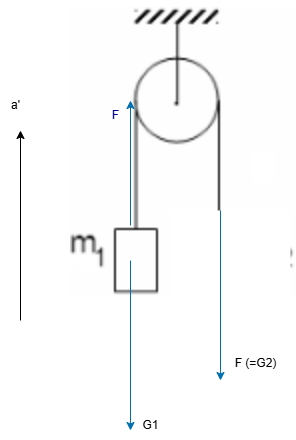

The diagram above was exported from draw.io. Its source (the exported page's mxGraphModel, read from the mxfile embedded in the PNG):
<mxGraphModel dx="308" dy="563" grid="1" gridSize="10" guides="1" tooltips="1" connect="1" arrows="1" fold="1" page="1" pageScale="1" pageWidth="850" pageHeight="1100" math="0" shadow="0">
  <root>
    <mxCell id="0" />
    <mxCell id="1" parent="0" />
    <mxCell id="o6YbHuhK94ZNVdKvAoc4-1" value="" style="shape=image;verticalLabelPosition=bottom;labelBackgroundColor=default;verticalAlign=top;aspect=fixed;imageAspect=0;image=data:image/png,(base64 omitted: 5712 chars);" parent="1" vertex="1">
      <mxGeometry x="290" y="300" width="226" height="320" as="geometry" />
    </mxCell>
    <mxCell id="o6YbHuhK94ZNVdKvAoc4-2" value="" style="whiteSpace=wrap;html=1;fillColor=#FFFFFF;strokeColor=none;" parent="1" vertex="1">
      <mxGeometry x="390" y="510" width="120" height="100" as="geometry" />
    </mxCell>
    <mxCell id="o6YbHuhK94ZNVdKvAoc4-3" value="" style="edgeStyle=none;orthogonalLoop=1;jettySize=auto;html=1;rounded=0;fillColor=#1ba1e2;strokeColor=#006EAF;" parent="1" edge="1">
      <mxGeometry width="100" relative="1" as="geometry">
        <mxPoint x="440" y="510" as="sourcePoint" />
        <mxPoint x="440" y="680" as="targetPoint" />
        <Array as="points" />
      </mxGeometry>
    </mxCell>
    <mxCell id="o6YbHuhK94ZNVdKvAoc4-4" value="F (=G2)" style="text;html=1;align=center;verticalAlign=middle;resizable=0;points=[];autosize=1;strokeColor=none;fillColor=none;" parent="1" vertex="1">
      <mxGeometry x="440" y="648" width="70" height="30" as="geometry" />
    </mxCell>
    <mxCell id="o6YbHuhK94ZNVdKvAoc4-5" value="" style="edgeStyle=none;orthogonalLoop=1;jettySize=auto;html=1;rounded=0;fillColor=#1ba1e2;strokeColor=#006EAF;" parent="1" edge="1">
      <mxGeometry width="100" relative="1" as="geometry">
        <mxPoint x="350" y="525" as="sourcePoint" />
        <mxPoint x="350" y="400" as="targetPoint" />
        <Array as="points" />
      </mxGeometry>
    </mxCell>
    <mxCell id="o6YbHuhK94ZNVdKvAoc4-6" value="&lt;font style=&quot;color: rgb(0, 0, 153);&quot;&gt;F&lt;/font&gt;" style="text;html=1;align=center;verticalAlign=middle;resizable=0;points=[];autosize=1;strokeColor=none;fillColor=none;" parent="1" vertex="1">
      <mxGeometry x="320" y="400" width="30" height="30" as="geometry" />
    </mxCell>
    <mxCell id="o6YbHuhK94ZNVdKvAoc4-7" value="" style="edgeStyle=none;orthogonalLoop=1;jettySize=auto;html=1;rounded=0;fillColor=#1ba1e2;strokeColor=#006EAF;" parent="1" edge="1">
      <mxGeometry width="100" relative="1" as="geometry">
        <mxPoint x="350" y="560" as="sourcePoint" />
        <mxPoint x="350" y="730" as="targetPoint" />
        <Array as="points" />
      </mxGeometry>
    </mxCell>
    <mxCell id="o6YbHuhK94ZNVdKvAoc4-8" value="G1" style="text;html=1;align=center;verticalAlign=middle;resizable=0;points=[];autosize=1;strokeColor=none;fillColor=none;" parent="1" vertex="1">
      <mxGeometry x="350" y="710" width="40" height="30" as="geometry" />
    </mxCell>
    <mxCell id="o6YbHuhK94ZNVdKvAoc4-9" value="" style="edgeStyle=none;orthogonalLoop=1;jettySize=auto;html=1;rounded=0;" parent="1" edge="1">
      <mxGeometry width="100" relative="1" as="geometry">
        <mxPoint x="240" y="620" as="sourcePoint" />
        <mxPoint x="240" y="430" as="targetPoint" />
        <Array as="points" />
      </mxGeometry>
    </mxCell>
    <mxCell id="o6YbHuhK94ZNVdKvAoc4-10" value="a'" style="text;html=1;align=center;verticalAlign=middle;resizable=0;points=[];autosize=1;strokeColor=none;fillColor=none;" parent="1" vertex="1">
      <mxGeometry x="220" y="390" width="30" height="30" as="geometry" />
    </mxCell>
  </root>
</mxGraphModel>